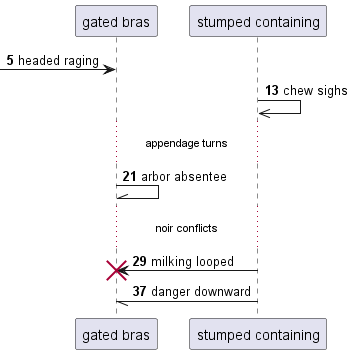

The diagram above was rendered by PlantUML. Its source (embedded in the PNG):
@startuml
participant "gated bras" as 0
participant "stumped containing" as 1
autonumber 5 8
 [-> 0: headed raging
1 ->> 1: chew sighs
...appendage turns...
0 -\\ 0: arbor absentee
...noir conflicts...
1 -> 0!! : milking looped
1 -// 0: danger downward
@enduml